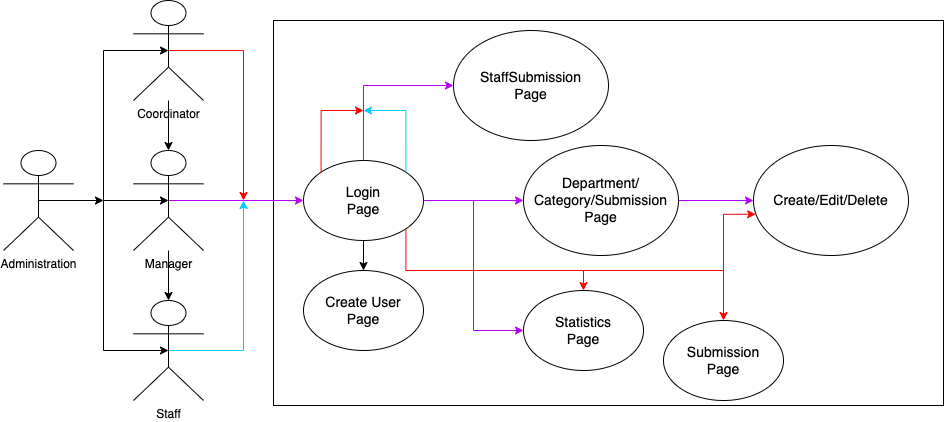

The diagram above was exported from draw.io. Its source (the exported page's mxGraphModel, read from the mxfile embedded in the PNG):
<mxGraphModel dx="156" dy="96" grid="1" gridSize="10" guides="1" tooltips="1" connect="1" arrows="1" fold="1" page="1" pageScale="1" pageWidth="850" pageHeight="1100" math="0" shadow="0">
  <root>
    <mxCell id="0" />
    <mxCell id="1" parent="0" />
    <mxCell id="EmSQ91xvjaYtQEqfjF8n-11" value="" style="rounded=0;whiteSpace=wrap;html=1;" vertex="1" parent="1">
      <mxGeometry x="370" y="40" width="670" height="385" as="geometry" />
    </mxCell>
    <mxCell id="EmSQ91xvjaYtQEqfjF8n-47" style="edgeStyle=orthogonalEdgeStyle;rounded=0;orthogonalLoop=1;jettySize=auto;html=1;exitX=0.5;exitY=0.5;exitDx=0;exitDy=0;exitPerimeter=0;" edge="1" parent="1" source="EmSQ91xvjaYtQEqfjF8n-4">
      <mxGeometry relative="1" as="geometry">
        <mxPoint x="200" y="220" as="targetPoint" />
      </mxGeometry>
    </mxCell>
    <mxCell id="EmSQ91xvjaYtQEqfjF8n-4" value="Administration" style="shape=umlActor;verticalLabelPosition=bottom;verticalAlign=top;html=1;outlineConnect=0;" vertex="1" parent="1">
      <mxGeometry x="100" y="170" width="70" height="100" as="geometry" />
    </mxCell>
    <mxCell id="EmSQ91xvjaYtQEqfjF8n-51" value="" style="edgeStyle=orthogonalEdgeStyle;rounded=0;orthogonalLoop=1;jettySize=auto;html=1;" edge="1" parent="1" source="EmSQ91xvjaYtQEqfjF8n-8" target="EmSQ91xvjaYtQEqfjF8n-10">
      <mxGeometry relative="1" as="geometry" />
    </mxCell>
    <mxCell id="EmSQ91xvjaYtQEqfjF8n-54" style="edgeStyle=orthogonalEdgeStyle;rounded=0;orthogonalLoop=1;jettySize=auto;html=1;exitX=0.5;exitY=0.5;exitDx=0;exitDy=0;exitPerimeter=0;strokeColor=#fa0000;" edge="1" parent="1" source="EmSQ91xvjaYtQEqfjF8n-8">
      <mxGeometry relative="1" as="geometry">
        <mxPoint x="340" y="220" as="targetPoint" />
      </mxGeometry>
    </mxCell>
    <mxCell id="EmSQ91xvjaYtQEqfjF8n-8" value="Coordinator" style="shape=umlActor;verticalLabelPosition=bottom;verticalAlign=top;html=1;outlineConnect=0;" vertex="1" parent="1">
      <mxGeometry x="230" y="20" width="70" height="100" as="geometry" />
    </mxCell>
    <mxCell id="EmSQ91xvjaYtQEqfjF8n-55" style="edgeStyle=orthogonalEdgeStyle;rounded=0;orthogonalLoop=1;jettySize=auto;html=1;exitX=0.5;exitY=0.5;exitDx=0;exitDy=0;exitPerimeter=0;strokeColor=#00ccff;" edge="1" parent="1" source="EmSQ91xvjaYtQEqfjF8n-9">
      <mxGeometry relative="1" as="geometry">
        <mxPoint x="340" y="220" as="targetPoint" />
      </mxGeometry>
    </mxCell>
    <mxCell id="EmSQ91xvjaYtQEqfjF8n-9" value="Staff" style="shape=umlActor;verticalLabelPosition=bottom;verticalAlign=top;html=1;outlineConnect=0;" vertex="1" parent="1">
      <mxGeometry x="230" y="320" width="70" height="100" as="geometry" />
    </mxCell>
    <mxCell id="EmSQ91xvjaYtQEqfjF8n-52" value="" style="edgeStyle=orthogonalEdgeStyle;rounded=0;orthogonalLoop=1;jettySize=auto;html=1;" edge="1" parent="1" source="EmSQ91xvjaYtQEqfjF8n-10" target="EmSQ91xvjaYtQEqfjF8n-9">
      <mxGeometry relative="1" as="geometry" />
    </mxCell>
    <mxCell id="EmSQ91xvjaYtQEqfjF8n-53" style="edgeStyle=orthogonalEdgeStyle;rounded=0;orthogonalLoop=1;jettySize=auto;html=1;exitX=0.5;exitY=0.5;exitDx=0;exitDy=0;exitPerimeter=0;entryX=0;entryY=0.5;entryDx=0;entryDy=0;strokeColor=#b700fa;" edge="1" parent="1" source="EmSQ91xvjaYtQEqfjF8n-10" target="EmSQ91xvjaYtQEqfjF8n-24">
      <mxGeometry relative="1" as="geometry" />
    </mxCell>
    <mxCell id="EmSQ91xvjaYtQEqfjF8n-10" value="Manager" style="shape=umlActor;verticalLabelPosition=bottom;verticalAlign=top;html=1;outlineConnect=0;" vertex="1" parent="1">
      <mxGeometry x="230" y="170" width="70" height="100" as="geometry" />
    </mxCell>
    <mxCell id="EmSQ91xvjaYtQEqfjF8n-12" value="&lt;font style=&quot;font-size: 14px;&quot;&gt;Department/&lt;br&gt;Category/Submission Page&lt;/font&gt;" style="ellipse;whiteSpace=wrap;html=1;" vertex="1" parent="1">
      <mxGeometry x="620" y="165" width="155" height="110" as="geometry" />
    </mxCell>
    <mxCell id="EmSQ91xvjaYtQEqfjF8n-15" value="&lt;font style=&quot;font-size: 14px;&quot;&gt;Create User &lt;br&gt;Page&lt;/font&gt;" style="ellipse;whiteSpace=wrap;html=1;" vertex="1" parent="1">
      <mxGeometry x="400" y="290" width="120" height="80" as="geometry" />
    </mxCell>
    <mxCell id="EmSQ91xvjaYtQEqfjF8n-58" style="edgeStyle=orthogonalEdgeStyle;rounded=0;orthogonalLoop=1;jettySize=auto;html=1;exitX=0.5;exitY=1;exitDx=0;exitDy=0;entryX=0.5;entryY=0;entryDx=0;entryDy=0;" edge="1" parent="1" source="EmSQ91xvjaYtQEqfjF8n-24" target="EmSQ91xvjaYtQEqfjF8n-15">
      <mxGeometry relative="1" as="geometry" />
    </mxCell>
    <mxCell id="EmSQ91xvjaYtQEqfjF8n-24" value="&lt;font style=&quot;font-size: 14px;&quot;&gt;Login &lt;br&gt;Page&lt;/font&gt;" style="ellipse;whiteSpace=wrap;html=1;" vertex="1" parent="1">
      <mxGeometry x="400" y="180" width="120" height="80" as="geometry" />
    </mxCell>
    <mxCell id="EmSQ91xvjaYtQEqfjF8n-48" style="edgeStyle=orthogonalEdgeStyle;rounded=0;orthogonalLoop=1;jettySize=auto;html=1;entryX=0.5;entryY=0.5;entryDx=0;entryDy=0;entryPerimeter=0;" edge="1" parent="1" target="EmSQ91xvjaYtQEqfjF8n-8">
      <mxGeometry relative="1" as="geometry">
        <mxPoint x="210" y="230" as="targetPoint" />
        <mxPoint x="200" y="220" as="sourcePoint" />
        <Array as="points">
          <mxPoint x="200" y="70" />
        </Array>
      </mxGeometry>
    </mxCell>
    <mxCell id="EmSQ91xvjaYtQEqfjF8n-49" style="edgeStyle=orthogonalEdgeStyle;rounded=0;orthogonalLoop=1;jettySize=auto;html=1;entryX=0.5;entryY=0.5;entryDx=0;entryDy=0;entryPerimeter=0;" edge="1" parent="1" target="EmSQ91xvjaYtQEqfjF8n-10">
      <mxGeometry relative="1" as="geometry">
        <mxPoint x="220" y="240" as="targetPoint" />
        <mxPoint x="200" y="220" as="sourcePoint" />
      </mxGeometry>
    </mxCell>
    <mxCell id="EmSQ91xvjaYtQEqfjF8n-50" style="edgeStyle=orthogonalEdgeStyle;rounded=0;orthogonalLoop=1;jettySize=auto;html=1;entryX=0.5;entryY=0.5;entryDx=0;entryDy=0;entryPerimeter=0;" edge="1" parent="1" target="EmSQ91xvjaYtQEqfjF8n-9">
      <mxGeometry relative="1" as="geometry">
        <mxPoint x="230" y="250" as="targetPoint" />
        <mxPoint x="200" y="220" as="sourcePoint" />
        <Array as="points">
          <mxPoint x="200" y="370" />
          <mxPoint x="265" y="370" />
        </Array>
      </mxGeometry>
    </mxCell>
    <mxCell id="EmSQ91xvjaYtQEqfjF8n-56" style="edgeStyle=orthogonalEdgeStyle;rounded=0;orthogonalLoop=1;jettySize=auto;html=1;exitX=1;exitY=0.5;exitDx=0;exitDy=0;strokeColor=#b700fa;" edge="1" parent="1" source="EmSQ91xvjaYtQEqfjF8n-24" target="EmSQ91xvjaYtQEqfjF8n-12">
      <mxGeometry relative="1" as="geometry">
        <mxPoint x="275" y="230" as="sourcePoint" />
        <mxPoint x="410" y="230" as="targetPoint" />
      </mxGeometry>
    </mxCell>
    <mxCell id="EmSQ91xvjaYtQEqfjF8n-60" value="&lt;span style=&quot;font-size: 14px;&quot;&gt;StaffSubmission &lt;br&gt;Page&lt;/span&gt;" style="ellipse;whiteSpace=wrap;html=1;" vertex="1" parent="1">
      <mxGeometry x="550" y="50" width="155" height="110" as="geometry" />
    </mxCell>
    <mxCell id="EmSQ91xvjaYtQEqfjF8n-68" value="&lt;span style=&quot;font-size: 14px;&quot;&gt;Statistics &lt;br&gt;Page&lt;/span&gt;" style="ellipse;whiteSpace=wrap;html=1;" vertex="1" parent="1">
      <mxGeometry x="620" y="310" width="120" height="80" as="geometry" />
    </mxCell>
    <mxCell id="EmSQ91xvjaYtQEqfjF8n-69" style="edgeStyle=orthogonalEdgeStyle;rounded=0;orthogonalLoop=1;jettySize=auto;html=1;strokeColor=#b700fa;entryX=0;entryY=0.5;entryDx=0;entryDy=0;" edge="1" parent="1" target="EmSQ91xvjaYtQEqfjF8n-68">
      <mxGeometry relative="1" as="geometry">
        <mxPoint x="580" y="220" as="sourcePoint" />
        <mxPoint x="630" y="230" as="targetPoint" />
        <Array as="points">
          <mxPoint x="570" y="220" />
          <mxPoint x="570" y="350" />
        </Array>
      </mxGeometry>
    </mxCell>
    <mxCell id="EmSQ91xvjaYtQEqfjF8n-70" style="edgeStyle=orthogonalEdgeStyle;rounded=0;orthogonalLoop=1;jettySize=auto;html=1;strokeColor=#ff0000;" edge="1" parent="1" target="EmSQ91xvjaYtQEqfjF8n-68">
      <mxGeometry relative="1" as="geometry">
        <mxPoint x="630" y="290" as="sourcePoint" />
        <mxPoint x="708" y="285" as="targetPoint" />
        <Array as="points">
          <mxPoint x="680" y="290" />
        </Array>
      </mxGeometry>
    </mxCell>
    <mxCell id="EmSQ91xvjaYtQEqfjF8n-71" value="&lt;span style=&quot;font-size: 14px;&quot;&gt;Create/Edit/Delete&lt;/span&gt;" style="ellipse;whiteSpace=wrap;html=1;" vertex="1" parent="1">
      <mxGeometry x="850" y="165" width="155" height="110" as="geometry" />
    </mxCell>
    <mxCell id="EmSQ91xvjaYtQEqfjF8n-72" style="edgeStyle=orthogonalEdgeStyle;rounded=0;orthogonalLoop=1;jettySize=auto;html=1;exitX=1;exitY=0.5;exitDx=0;exitDy=0;strokeColor=#b700fa;entryX=0;entryY=0.5;entryDx=0;entryDy=0;" edge="1" parent="1" source="EmSQ91xvjaYtQEqfjF8n-12" target="EmSQ91xvjaYtQEqfjF8n-71">
      <mxGeometry relative="1" as="geometry">
        <mxPoint x="530" y="230" as="sourcePoint" />
        <mxPoint x="630" y="230" as="targetPoint" />
      </mxGeometry>
    </mxCell>
    <mxCell id="EmSQ91xvjaYtQEqfjF8n-73" style="edgeStyle=orthogonalEdgeStyle;rounded=0;orthogonalLoop=1;jettySize=auto;html=1;strokeColor=#ff0000;exitX=1;exitY=1;exitDx=0;exitDy=0;entryX=0.5;entryY=0;entryDx=0;entryDy=0;" edge="1" parent="1" source="EmSQ91xvjaYtQEqfjF8n-24" target="EmSQ91xvjaYtQEqfjF8n-74">
      <mxGeometry relative="1" as="geometry">
        <mxPoint x="690" y="290" as="sourcePoint" />
        <mxPoint x="850" y="330" as="targetPoint" />
        <Array as="points">
          <mxPoint x="502" y="290" />
          <mxPoint x="820" y="290" />
        </Array>
      </mxGeometry>
    </mxCell>
    <mxCell id="EmSQ91xvjaYtQEqfjF8n-74" value="&lt;span style=&quot;font-size: 14px;&quot;&gt;Submission &lt;br&gt;Page&lt;/span&gt;" style="ellipse;whiteSpace=wrap;html=1;" vertex="1" parent="1">
      <mxGeometry x="760" y="340" width="120" height="80" as="geometry" />
    </mxCell>
    <mxCell id="EmSQ91xvjaYtQEqfjF8n-79" style="edgeStyle=orthogonalEdgeStyle;rounded=0;orthogonalLoop=1;jettySize=auto;html=1;exitX=0;exitY=0;exitDx=0;exitDy=0;strokeColor=#fa0000;" edge="1" parent="1" source="EmSQ91xvjaYtQEqfjF8n-24">
      <mxGeometry relative="1" as="geometry">
        <mxPoint x="460" y="130" as="targetPoint" />
        <mxPoint x="422.5" y="90" as="sourcePoint" />
        <Array as="points">
          <mxPoint x="418" y="130" />
        </Array>
      </mxGeometry>
    </mxCell>
    <mxCell id="EmSQ91xvjaYtQEqfjF8n-80" style="edgeStyle=orthogonalEdgeStyle;rounded=0;orthogonalLoop=1;jettySize=auto;html=1;strokeColor=#ff0000;entryX=0.014;entryY=0.625;entryDx=0;entryDy=0;entryPerimeter=0;" edge="1" parent="1" target="EmSQ91xvjaYtQEqfjF8n-71">
      <mxGeometry relative="1" as="geometry">
        <mxPoint x="820" y="290" as="sourcePoint" />
        <mxPoint x="850" y="234" as="targetPoint" />
        <Array as="points">
          <mxPoint x="820" y="234" />
        </Array>
      </mxGeometry>
    </mxCell>
    <mxCell id="EmSQ91xvjaYtQEqfjF8n-81" style="edgeStyle=orthogonalEdgeStyle;rounded=0;orthogonalLoop=1;jettySize=auto;html=1;exitX=0.5;exitY=0;exitDx=0;exitDy=0;strokeColor=#b700fa;entryX=0;entryY=0.5;entryDx=0;entryDy=0;" edge="1" parent="1" source="EmSQ91xvjaYtQEqfjF8n-24" target="EmSQ91xvjaYtQEqfjF8n-60">
      <mxGeometry relative="1" as="geometry">
        <mxPoint x="550" y="146" as="sourcePoint" />
        <mxPoint x="503" y="70" as="targetPoint" />
        <Array as="points">
          <mxPoint x="460" y="105" />
        </Array>
      </mxGeometry>
    </mxCell>
    <mxCell id="EmSQ91xvjaYtQEqfjF8n-82" style="edgeStyle=orthogonalEdgeStyle;rounded=0;orthogonalLoop=1;jettySize=auto;html=1;exitX=1;exitY=0;exitDx=0;exitDy=0;strokeColor=#00ccff;" edge="1" parent="1" source="EmSQ91xvjaYtQEqfjF8n-24">
      <mxGeometry relative="1" as="geometry">
        <mxPoint x="460" y="130" as="targetPoint" />
        <mxPoint x="520" y="210" as="sourcePoint" />
        <Array as="points">
          <mxPoint x="502" y="130" />
        </Array>
      </mxGeometry>
    </mxCell>
  </root>
</mxGraphModel>